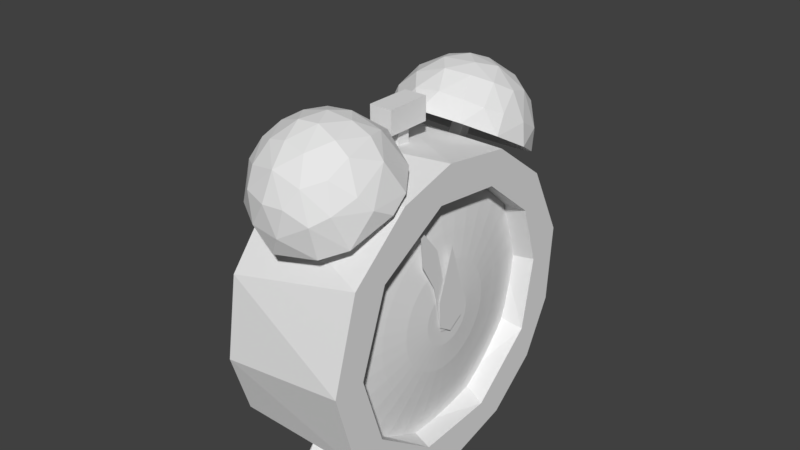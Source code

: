 # Source: AlarmClock.blend  (saved by Blender 2.80.75; exported with 4.5.12 LTS)
import bpy
from mathutils import Matrix  # noqa: F401  (used for matrix-valued properties, if any)

bpy.ops.wm.read_factory_settings(use_empty=True)
scene = bpy.context.scene
scene.name = 'Scene'

# ---- collections
col_collection_1 = bpy.data.collections.new('Collection 1'); scene.collection.children.link(col_collection_1)

# ---- materials (node trees are filled in below, after node groups)
mat_material = bpy.data.materials.new('Material')
mat_material.alpha_threshold = 0.0
mat_material.use_transparent_shadow = False
mat_material.roughness = 0.5
mat_material.line_color = (0.0, 0.0, 0.0, 1.0)
mat_pointer = bpy.data.materials.new('Pointer')
mat_pointer.alpha_threshold = 0.0
mat_pointer.use_transparent_shadow = False
mat_pointer.roughness = 0.5
mat_clock = bpy.data.materials.new('Clock')
mat_clock.alpha_threshold = 0.0
mat_clock.use_transparent_shadow = False
mat_clock.roughness = 0.5

# ---- material node trees

# ---- world
world_world = bpy.data.worlds.new('World'); scene.world = world_world
world_world.color = (0.05088, 0.05088, 0.05088)
world_world.use_sun_shadow = False
world_world.sun_shadow_jitter_overblur = 0.0
world_world.cycles.sampling_method = 'MANUAL'

# ---- meshes
me_plane = bpy.data.meshes.new('Plane')
me_plane.from_pydata([(-0.3345, -0.2359, -5.024e-08), (0.06053, -0.2183, 7.093e-08), (-0.3345, 0.2336, -5.024e-08), (0.06053, 0.216, 7.093e-08), (-1.056, -0.001141, 4.254e-09), (0.2004, -0.001141, 6.036e-08)], [], [(0, 1, 5, 3, 2, 4)])
me_plane.polygons.foreach_set('material_index', [1])
me_plane.materials.append(mat_material)
me_plane.materials.append(mat_pointer)
me_plane.use_remesh_preserve_volume = False
me_plane.use_remesh_preserve_attributes = False
me_plane.use_mirror_vertex_groups = False
me_plane.update()
me_cube_001 = bpy.data.meshes.new('Cube.001')
me_cube_001.from_pydata([(-0.5819, -1.159, -0.4083), (-0.5819, -1.159, 0.7754), (-0.5819, 1.159, -0.4083), (-0.5819, 1.159, 0.7754), (0.5819, -1.159, -0.4083), (0.5819, -1.159, 0.7754), (0.5819, 1.159, -0.4083), (0.5819, 1.159, 0.7754), (-0.2935, 0.3458, -0.4083), (-0.2935, -0.3458, -0.4083), (0.2935, 0.3458, -0.4083), (0.2935, -0.3458, -0.4083), (-0.2935, 0.3458, -1.373), (-0.2935, -0.3458, -1.373), (0.2935, 0.3458, -1.373), (0.2935, -0.3458, -1.373)], [], [(0, 1, 3, 2), (2, 3, 7, 6), (6, 7, 5, 4), (4, 5, 1, 0), (2, 6, 10, 8), (7, 3, 1, 5), (11, 9, 13, 15), (0, 2, 8, 9), (6, 4, 11, 10), (4, 0, 9, 11), (12, 14, 15, 13), (8, 10, 14, 12), (10, 11, 15, 14), (9, 8, 12, 13)])
me_cube_001.materials.append(mat_material)
me_cube_001.use_remesh_preserve_volume = False
me_cube_001.use_remesh_preserve_attributes = False
me_cube_001.use_mirror_vertex_groups = False
me_cube_001.update()
me_sphere_001 = bpy.data.meshes.new('Sphere.001')
me_sphere_001.from_pydata([(0.1112, 0.9555, -0.2199), (0.2038, 0.7431, 0.1232), (0.4546, 0.8709, -0.3221), (0.4218, 0.783, -0.05124), (0.1462, 0.4288, 0.3786), (0.5146, 0.5702, 0.123), (0.4804, 0.8988, -0.5263), (0.7442, 0.62, -0.2411), (0.1177, 0.1649, 0.4579), (0.6891, 0.3636, 0.1123), (0.8773, 0.4889, -0.5266), (0.9245, 0.2787, -0.2335), (0.4226, 0.2022, 0.3689), (0.7159, 0.06194, 0.1903), (0.9608, -0.09635, -0.2335), (1.012, 0.02517, -0.5265), (0.7443, -0.2301, 0.1123), (0.8523, -0.4467, -0.2258), (0.8879, -0.4733, -0.5271), (0.4046, -0.2332, 0.3697), (0.5931, -0.5002, 0.117), (0.6874, -0.6761, -0.2417), (0.2265, -0.5105, 0.3074), (0.352, -0.6952, 0.112), (0.4605, -0.8449, -0.2258), (0.5435, -0.8537, -0.5254), (0.1374, -0.9494, -0.2181), (-0.001512, -0.7938, 0.09986), (-0.02517, -1.012, -0.5265), (-0.2264, -0.9504, -0.2585), (0.1035, -0.04797, 0.473), (-0.03868, -0.2946, 0.4397), (-0.2091, -0.5955, 0.2656), (-0.436, -0.7615, -0.03528), (-0.4879, -0.8779, -0.5271), (-0.6628, -0.4397, 0.09837), (-0.7163, -0.6644, -0.2585), (-0.395, -0.252, 0.3669), (-0.9245, -0.2787, -0.2335), (-0.8376, -0.5631, -0.5255), (-0.6181, -0.1577, 0.2542), (-0.8733, -0.0529, -0.02958), (-1.02, 0.0489, -0.5246), (-0.4488, 0.1518, 0.3637), (-0.6936, 0.1279, 0.1918), (-0.8519, 0.2554, -0.05125), (-0.8077, 0.5529, -0.2726), (-0.8939, 0.4578, -0.5266), (-0.5983, 0.505, 0.1065), (-0.2231, 0.5387, -0.3768), (-0.5327, 0.8118, -0.2261), (-0.5609, -0.1701, -0.3765), (-0.2274, 0.1606, 0.4458), (-0.583, 0.8273, -0.5265), (0.03835, -0.5688, -0.3773), (-0.3413, 0.8171, -0.03926), (0.4818, -0.2752, -0.3778), (0.4918, 0.3067, -0.3769), (-0.2379, 0.55, 0.2908), (-0.07554, 0.767, 0.122), (-0.08026, 1.013, -0.5249), (-0.1806, -2.968, -1.136), (-0.03907, -2.7, -0.9258), (0.3642, -2.022, -0.9077), (0.2178, -1.759, -0.9712), (0.314, -2.642, -0.9543), (0.4928, -2.308, -0.9458), (0.5722, -2.557, -1.056), (0.7532, -1.916, -1.233), (0.1161, -2.954, -1.112), (0.82, -2.499, -1.282), (0.9671, -2.095, -1.543), (0.4259, -2.954, -1.231), (0.6344, -2.89, -1.366), (0.8521, -2.793, -1.756), (1.009, -2.253, -1.827), (0.9654, -2.577, -1.842), (0.5899, -3.058, -1.678), (0.7022, -2.94, -2.054), (0.8205, -2.563, -2.355), (0.5227, -2.693, -2.585), (0.2342, -3.171, -1.481), (0.3602, -3.193, -1.871), (0.5123, -3.015, -2.251), (0.2096, -3.181, -2.158), (0.1021, -2.992, -2.506), (-0.09354, -3.193, -2.178), (-0.07155, -2.764, -2.711), (-0.09317, -3.168, -1.414), (-0.0532, -3.262, -1.769), (-0.3239, -2.977, -2.458), (-0.6976, -2.62, -2.462), (-0.442, -3.124, -2.089), (-0.3674, -3.114, -1.455), (-0.4638, -3.148, -1.8), (-0.7163, -2.817, -2.269), (-0.9245, -2.646, -1.922), (-0.7467, -2.93, -1.759), (-0.9558, -2.407, -2.094), (-0.6315, -2.957, -1.463), (-0.8711, -2.584, -1.429), (-1.011, -2.189, -1.712), (-0.5689, -2.805, -1.206), (-0.6961, -2.379, -1.11), (-0.8709, -1.992, -1.369), (-0.4426, -2.201, -1.438), (-0.4065, -2.679, -1.01), (-0.517, -2.489, -1.938), (-0.5184, -2.081, -0.9752), (-0.3901, -1.784, -1.016), (-0.07342, -2.665, -2.243), (-0.2863, -2.425, -0.8727), (0.4575, -2.545, -2.035), (0.5217, -2.274, -1.566), (0.08051, -2.419, -0.8369), (-0.1033, -2.034, -0.8472), (0.1092, -2.108, -1.278), (-0.08275, -2.098, -2.006), (-0.08275, -2.488, -1.79), (-0.08275, -2.009, -1.851), (-0.08275, -2.399, -1.635), (0.09572, -2.098, -2.006), (0.09572, -2.488, -1.79), (0.09572, -2.009, -1.851), (0.09572, -2.399, -1.635), (-0.08275, -0.1121, -0.7606), (-0.08275, -0.12, -0.3145), (-0.08275, 0.06637, -0.7606), (-0.08275, 0.05847, -0.3145), (0.09572, -0.1121, -0.7606), (0.09572, -0.12, -0.3145), (0.09572, 0.06637, -0.7606), (0.09572, 0.05847, -0.3145)], [], [(60, 0, 6), (1, 3, 0), (1, 4, 5), (3, 7, 2), (8, 12, 4), (12, 9, 5), (7, 10, 6), (9, 11, 7), (12, 13, 9), (11, 15, 10), (13, 14, 11), (30, 19, 12), (12, 19, 13), (16, 17, 14), (19, 20, 16), (20, 21, 17), (23, 22, 27), (31, 32, 22), (27, 29, 26), (27, 32, 33), (28, 29, 34), (29, 33, 36), (31, 37, 32), (32, 37, 35), (32, 35, 33), (34, 36, 39), (37, 40, 35), (35, 38, 36), (31, 30, 52), (38, 42, 39), (35, 40, 41), (38, 41, 42), (52, 43, 37), (41, 44, 45), (42, 45, 46), (44, 43, 48), (48, 50, 46), (46, 53, 47), (43, 52, 58), (25, 56, 18), (60, 49, 53), (15, 57, 10), (42, 51, 39), (47, 51, 42), (18, 56, 15), (10, 57, 6), (47, 49, 51), (50, 55, 60), (50, 60, 53), (52, 30, 8), (59, 0, 55), (39, 51, 34), (77, 73, 72, 81), (53, 49, 47), (115, 114, 63), (62, 65, 114), (61, 88, 69), (62, 69, 65), (64, 63, 68), (65, 67, 66), (63, 66, 68), (69, 72, 65), (67, 70, 66), (70, 71, 68), (72, 73, 67), (69, 88, 81), (70, 73, 74), (76, 79, 75), (74, 77, 78), (77, 81, 82), (82, 83, 78), (79, 83, 80), (84, 85, 83), (84, 89, 86), (86, 90, 85), (86, 89, 92), (89, 88, 93), (92, 95, 90), (92, 94, 97), (93, 99, 94), (94, 99, 97), (97, 96, 95), (97, 99, 100), (97, 100, 96), (96, 101, 98), (99, 93, 102), (101, 100, 104), (100, 102, 103), (104, 103, 108), (61, 106, 102), (80, 112, 79), (108, 109, 104), (68, 113, 116), (106, 111, 103), (87, 110, 80), (79, 112, 75), (71, 113, 68), (101, 107, 98), (64, 116, 109), (106, 61, 62), (109, 105, 104), (91, 110, 87), (98, 107, 91), (104, 105, 101), (111, 115, 108), (68, 116, 64), (101, 105, 107), (109, 115, 64), (62, 114, 111), (0, 59, 1), (18, 15, 14, 17), (0, 3, 2), (0, 2, 6), (3, 1, 5), (3, 5, 7), (6, 2, 7), (4, 12, 5), (5, 9, 7), (7, 11, 10), (4, 1, 59, 58), (9, 13, 11), (11, 14, 15), (8, 30, 12), (13, 19, 16), (13, 16, 14), (21, 25, 18, 17), (16, 20, 17), (22, 23, 20, 19), (24, 21, 20, 23), (26, 24, 23, 27), (21, 24, 25), (30, 31, 19), (22, 19, 31), (26, 28, 25, 24), (26, 29, 28), (27, 22, 32), (27, 33, 29), (29, 36, 34), (33, 35, 36), (36, 38, 39), (37, 31, 52), (35, 41, 38), (37, 43, 40), (41, 40, 44), (42, 41, 45), (44, 40, 43), (42, 46, 47), (45, 44, 48), (45, 48, 46), (48, 43, 58), (53, 46, 50), (60, 6, 49), (48, 58, 55), (25, 28, 54), (48, 55, 50), (28, 34, 54), (6, 57, 49), (25, 54, 56), (34, 51, 54), (52, 8, 4), (52, 4, 58), (55, 58, 59), (15, 56, 57), (60, 55, 0), (56, 54, 51, 49, 57), (64, 115, 63), (114, 65, 66), (114, 66, 63), (65, 72, 67), (68, 66, 70), (67, 73, 70), (72, 69, 81), (70, 74, 76), (71, 70, 76), (75, 71, 76), (73, 77, 74), (78, 79, 76, 74), (91, 87, 90, 95), (78, 83, 79), (77, 82, 78), (81, 89, 82), (83, 82, 84), (82, 89, 84), (80, 83, 85), (80, 85, 87), (89, 81, 88), (84, 86, 85), (87, 85, 90), (86, 92, 90), (98, 91, 95, 96), (92, 89, 94), (89, 93, 94), (92, 97, 95), (96, 100, 101), (99, 102, 100), (93, 88, 61), (102, 93, 61), (104, 100, 103), (103, 102, 106), (109, 116, 105), (71, 75, 113), (103, 111, 108), (106, 62, 111), (109, 108, 115), (111, 114, 115), (75, 112, 113), (80, 110, 112), (91, 107, 110), (61, 69, 62), (110, 107, 105, 116, 113, 112), (117, 118, 120, 119), (119, 120, 124, 123), (123, 124, 122, 121), (121, 122, 118, 117), (119, 123, 121, 117), (124, 120, 118, 122), (125, 126, 128, 127), (127, 128, 132, 131), (131, 132, 130, 129), (129, 130, 126, 125), (127, 131, 129, 125), (132, 128, 126, 130)])
me_sphere_001.materials.append(mat_material)
me_sphere_001.use_remesh_preserve_volume = False
me_sphere_001.use_remesh_preserve_attributes = False
me_sphere_001.use_mirror_vertex_groups = False
me_sphere_001.update()
me_cylinder_002 = bpy.data.meshes.new('Cylinder.002')
me_cylinder_002.from_pydata([(5.064e-08, 1.0, -0.3293), (-5.064e-08, 1.0, 0.3293), (0.1951, 0.9808, -0.3293), (0.1951, 0.9808, 0.3293), (0.3827, 0.9239, -0.3293), (0.3827, 0.9239, 0.3293), (0.5556, 0.8315, -0.3293), (0.5556, 0.8315, 0.3293), (0.7071, 0.7071, -0.3293), (0.7071, 0.7071, 0.3293), (0.8315, 0.5556, -0.3293), (0.8315, 0.5556, 0.3293), (0.9239, 0.3827, -0.3293), (0.9239, 0.3827, 0.3293), (0.9808, 0.1951, -0.3293), (0.9808, 0.1951, 0.3293), (1.0, 7.55e-08, -0.3293), (1.0, 7.55e-08, 0.3293), (0.9808, -0.1951, -0.3293), (0.9808, -0.1951, 0.3293), (0.9239, -0.3827, -0.3293), (0.9239, -0.3827, 0.3293), (0.8315, -0.5556, -0.3293), (0.8315, -0.5556, 0.3293), (0.7071, -0.7071, -0.3293), (0.7071, -0.7071, 0.3293), (0.5556, -0.8315, -0.3293), (0.5556, -0.8315, 0.3293), (0.3827, -0.9239, -0.3293), (0.3827, -0.9239, 0.3293), (0.1951, -0.9808, -0.3293), (0.1951, -0.9808, 0.3293), (-2.752e-07, -1.0, -0.3293), (-3.765e-07, -1.0, 0.3293), (-0.1951, -0.9808, -0.3293), (-0.1951, -0.9808, 0.3293), (-0.3827, -0.9239, -0.3293), (-0.3827, -0.9239, 0.3293), (-0.5556, -0.8315, -0.3293), (-0.5556, -0.8315, 0.3293), (-0.7071, -0.7071, -0.3293), (-0.7071, -0.7071, 0.3293), (-0.8315, -0.5556, -0.3293), (-0.8315, -0.5556, 0.3293), (-0.9239, -0.3827, -0.3293), (-0.9239, -0.3827, 0.3293), (-0.9808, -0.1951, -0.3293), (-0.9808, -0.1951, 0.3293), (-1.0, 9.656e-07, -0.3293), (-1.0, 9.656e-07, 0.3293), (-0.9808, 0.1951, -0.3293), (-0.9808, 0.1951, 0.3293), (-0.9239, 0.3827, -0.3293), (-0.9239, 0.3827, 0.3293), (-0.8315, 0.5556, -0.3293), (-0.8315, 0.5556, 0.3293), (-0.7071, 0.7071, -0.3293), (-0.7071, 0.7071, 0.3293), (-0.5556, 0.8315, -0.3293), (-0.5556, 0.8315, 0.3293), (-0.3827, 0.9239, -0.3293), (-0.3827, 0.9239, 0.3293), (-0.1951, 0.9808, -0.3293), (-0.1951, 0.9808, 0.3293), (0.0428, 0.2152, 0.4465), (4.434e-08, 0.2194, 0.4465), (0.08396, 0.2027, 0.4465), (0.1219, 0.1824, 0.4465), (0.1551, 0.1551, 0.4465), (0.1824, 0.1219, 0.4465), (0.2027, 0.08396, 0.4465), (0.2152, 0.0428, 0.4465), (0.2194, 2.566e-07, 0.4465), (0.2152, -0.0428, 0.4465), (0.2027, -0.08396, 0.4465), (0.1824, -0.1219, 0.4465), (0.1551, -0.1551, 0.4465), (0.1219, -0.1824, 0.4465), (0.08396, -0.2027, 0.4465), (0.0428, -0.2152, 0.4465), (-2.714e-08, -0.2194, 0.4465), (-0.0428, -0.2152, 0.4465), (-0.08396, -0.2027, 0.4465), (-0.1219, -0.1824, 0.4465), (-0.1551, -0.1551, 0.4465), (-0.1824, -0.1219, 0.4465), (-0.2027, -0.08396, 0.4465), (-0.2152, -0.0428, 0.4465), (-0.2194, 4.519e-07, 0.4465), (-0.2152, 0.0428, 0.4465), (-0.2027, 0.08396, 0.4465), (-0.1824, 0.1219, 0.4465), (-0.1551, 0.1551, 0.4465), (-0.1219, 0.1824, 0.4465), (-0.08396, 0.2027, 0.4465), (-0.0428, 0.2152, 0.4465), (0.0837, 0.4208, 0.429), (1.774e-08, 0.429, 0.429), (0.1642, 0.3964, 0.429), (0.2383, 0.3567, 0.429), (0.3034, 0.3034, 0.429), (0.3567, 0.2383, 0.429), (0.3964, 0.1642, 0.429), (0.4208, 0.0837, 0.429), (0.429, 2.028e-07, 0.429), (0.4208, -0.0837, 0.429), (0.3964, -0.1642, 0.429), (0.3567, -0.2383, 0.429), (0.3034, -0.3034, 0.429), (0.2383, -0.3567, 0.429), (0.1642, -0.3964, 0.429), (0.0837, -0.4208, 0.429), (-1.221e-07, -0.429, 0.429), (-0.0837, -0.4208, 0.429), (-0.1642, -0.3964, 0.429), (-0.2383, -0.3567, 0.429), (-0.3034, -0.3034, 0.429), (-0.3567, -0.2383, 0.429), (-0.3964, -0.1642, 0.429), (-0.4208, -0.0837, 0.429), (-0.429, 5.847e-07, 0.429), (-0.4208, 0.0837, 0.429), (-0.3964, 0.1642, 0.429), (-0.3567, 0.2384, 0.429), (-0.3034, 0.3034, 0.429), (-0.2383, 0.3567, 0.429), (-0.1642, 0.3964, 0.429), (-0.0837, 0.4208, 0.429), (0.1255, 0.6308, 0.3976), (0.1681, 0.8451, 0.3585), (-3.447e-08, 0.8617, 0.3585), (-8.372e-09, 0.6431, 0.3976), (0.2461, 0.5942, 0.3976), (0.3297, 0.7961, 0.3585), (0.3573, 0.5348, 0.3976), (0.4787, 0.7164, 0.3585), (0.4548, 0.4548, 0.3976), (0.6093, 0.6093, 0.3585), (0.5348, 0.3573, 0.3976), (0.7164, 0.4787, 0.3585), (0.5942, 0.2461, 0.3976), (0.7961, 0.3297, 0.3585), (0.6308, 0.1255, 0.3976), (0.8451, 0.1681, 0.3585), (0.6431, 1.529e-07, 0.3976), (0.8617, 1.045e-07, 0.3585), (0.6308, -0.1255, 0.3976), (0.8451, -0.1681, 0.3585), (0.5942, -0.2461, 0.3976), (0.7961, -0.3297, 0.3585), (0.5348, -0.3573, 0.3976), (0.7164, -0.4787, 0.3585), (0.4548, -0.4548, 0.3976), (0.6093, -0.6093, 0.3585), (0.3573, -0.5348, 0.3976), (0.4787, -0.7164, 0.3585), (0.2461, -0.5942, 0.3976), (0.3297, -0.7961, 0.3585), (0.1255, -0.6308, 0.3976), (0.1681, -0.8451, 0.3585), (-2.179e-07, -0.6431, 0.3976), (-3.152e-07, -0.8617, 0.3585), (-0.1255, -0.6308, 0.3976), (-0.1681, -0.8451, 0.3585), (-0.2461, -0.5942, 0.3976), (-0.3297, -0.7961, 0.3585), (-0.3573, -0.5348, 0.3976), (-0.4787, -0.7164, 0.3585), (-0.4548, -0.4548, 0.3976), (-0.6093, -0.6093, 0.3585), (-0.5348, -0.3573, 0.3976), (-0.7164, -0.4787, 0.3585), (-0.5942, -0.2461, 0.3976), (-0.7961, -0.3297, 0.3585), (-0.6308, -0.1255, 0.3976), (-0.8451, -0.1681, 0.3585), (-0.6431, 7.253e-07, 0.3976), (-0.8617, 8.714e-07, 0.3585), (-0.6308, 0.1255, 0.3976), (-0.8451, 0.1681, 0.3585), (-0.5942, 0.2461, 0.3976), (-0.7961, 0.3297, 0.3585), (-0.5348, 0.3573, 0.3976), (-0.7164, 0.4787, 0.3585), (-0.4548, 0.4548, 0.3976), (-0.6093, 0.6093, 0.3585), (-0.3573, 0.5348, 0.3976), (-0.4787, 0.7164, 0.3585), (-0.2461, 0.5942, 0.3976), (-0.3297, 0.7961, 0.3585), (-0.1255, 0.6308, 0.3976), (-0.1681, 0.8451, 0.3585)], [], [(0, 1, 3, 2), (2, 3, 5, 4), (4, 5, 7, 6), (6, 7, 9, 8), (8, 9, 11, 10), (10, 11, 13, 12), (12, 13, 15, 14), (14, 15, 17, 16), (16, 17, 19, 18), (18, 19, 21, 20), (20, 21, 23, 22), (22, 23, 25, 24), (24, 25, 27, 26), (26, 27, 29, 28), (28, 29, 31, 30), (30, 31, 33, 32), (32, 33, 35, 34), (34, 35, 37, 36), (36, 37, 39, 38), (38, 39, 41, 40), (40, 41, 43, 42), (42, 43, 45, 44), (44, 45, 47, 46), (46, 47, 49, 48), (48, 49, 51, 50), (50, 51, 53, 52), (52, 53, 55, 54), (54, 55, 57, 56), (56, 57, 59, 58), (58, 59, 61, 60), (100, 99, 67, 68), (60, 61, 63, 62), (62, 63, 1, 0), (0, 2, 4, 6, 8, 10, 12, 14, 16, 18, 20, 22, 24, 26, 28, 30, 32, 34, 36, 38, 40, 42, 44, 46, 48, 50, 52, 54, 56, 58, 60, 62), (178, 176, 120, 121), (109, 108, 76, 77), (118, 117, 85, 86), (127, 126, 94, 95), (105, 104, 72, 73), (114, 113, 81, 82), (123, 122, 90, 91), (101, 100, 68, 69), (110, 109, 77, 78), (119, 118, 86, 87), (98, 96, 64, 66), (136, 134, 99, 100), (106, 105, 73, 74), (115, 114, 82, 83), (124, 123, 91, 92), (102, 101, 69, 70), (111, 110, 78, 79), (120, 119, 87, 88), (131, 190, 127, 97), (107, 106, 74, 75), (116, 115, 83, 84), (125, 124, 92, 93), (103, 102, 70, 71), (112, 111, 79, 80), (121, 120, 88, 89), (99, 98, 66, 67), (108, 107, 75, 76), (117, 116, 84, 85), (126, 125, 93, 94), (104, 103, 71, 72), (113, 112, 80, 81), (122, 121, 89, 90), (64, 65, 95, 94, 93, 92, 91, 90, 89, 88, 87, 86, 85, 84, 83, 82, 81, 80, 79, 78, 77, 76, 75, 74, 73, 72, 71, 70, 69, 68, 67, 66), (152, 150, 107, 108), (180, 178, 121, 122), (154, 152, 108, 109), (182, 180, 122, 123), (156, 154, 109, 110), (184, 182, 123, 124), (158, 156, 110, 111), (186, 184, 124, 125), (160, 158, 111, 112), (3, 1, 130, 129), (188, 186, 125, 126), (162, 160, 112, 113), (97, 127, 95, 65), (190, 188, 126, 127), (164, 162, 113, 114), (138, 136, 100, 101), (166, 164, 114, 115), (140, 138, 101, 102), (168, 166, 115, 116), (142, 140, 102, 103), (134, 132, 98, 99), (170, 168, 116, 117), (144, 142, 103, 104), (172, 170, 117, 118), (146, 144, 104, 105), (174, 172, 118, 119), (148, 146, 105, 106), (176, 174, 119, 120), (150, 148, 106, 107), (5, 3, 129, 133), (128, 131, 97, 96), (7, 5, 133, 135), (9, 7, 135, 137), (11, 9, 137, 139), (13, 11, 139, 141), (15, 13, 141, 143), (17, 15, 143, 145), (19, 17, 145, 147), (21, 19, 147, 149), (23, 21, 149, 151), (25, 23, 151, 153), (27, 25, 153, 155), (29, 27, 155, 157), (31, 29, 157, 159), (33, 31, 159, 161), (35, 33, 161, 163), (37, 35, 163, 165), (39, 37, 165, 167), (41, 39, 167, 169), (43, 41, 169, 171), (45, 43, 171, 173), (47, 45, 173, 175), (49, 47, 175, 177), (51, 49, 177, 179), (53, 51, 179, 181), (55, 53, 181, 183), (57, 55, 183, 185), (59, 57, 185, 187), (61, 59, 187, 189), (63, 61, 189, 191), (1, 63, 191, 130), (96, 97, 65, 64), (129, 130, 131, 128), (133, 129, 128, 132), (135, 133, 132, 134), (137, 135, 134, 136), (139, 137, 136, 138), (141, 139, 138, 140), (143, 141, 140, 142), (145, 143, 142, 144), (147, 145, 144, 146), (149, 147, 146, 148), (151, 149, 148, 150), (153, 151, 150, 152), (155, 153, 152, 154), (157, 155, 154, 156), (159, 157, 156, 158), (161, 159, 158, 160), (163, 161, 160, 162), (165, 163, 162, 164), (167, 165, 164, 166), (169, 167, 166, 168), (171, 169, 168, 170), (173, 171, 170, 172), (175, 173, 172, 174), (177, 175, 174, 176), (179, 177, 176, 178), (181, 179, 178, 180), (183, 181, 180, 182), (185, 183, 182, 184), (187, 185, 184, 186), (189, 187, 186, 188), (191, 189, 188, 190), (130, 191, 190, 131), (132, 128, 96, 98)])
me_cylinder_002.polygons.foreach_set('material_index', [1, 1, 1, 1, 1, 1, 1, 1, 1, 1, 1, 1, 1, 1, 1, 1, 1, 1, 1, 1, 1, 1, 1, 1, 1, 1, 1, 1, 1, 1, 1, 1, 1, 1, 1, 1, 1, 1, 1, 1, 1, 1, 1, 1, 1, 1, 1, 1, 1, 1, 1, 1, 1, 1, 1, 1, 1, 1, 1, 1, 1, 1, 1, 1, 1, 1, 1, 1, 1, 1, 1, 1, 1, 1, 1, 1, 1, 1, 1, 1, 1, 1, 1, 1, 1, 1, 1, 1, 1, 1, 1, 1, 1, 1, 1, 1, 1, 1, 1, 1, 1, 1, 1, 1, 1, 1, 1, 1, 1, 1, 1, 1, 1, 1, 1, 1, 1, 1, 1, 1, 1, 1, 1, 1, 1, 1, 1, 1, 1, 1, 1, 1, 1, 1, 1, 1, 1, 1, 1, 1, 1, 1, 1, 1, 1, 1, 1, 1, 1, 1, 1, 1, 1, 1, 1, 1, 1, 1, 1, 1, 1, 1])
me_cylinder_002.materials.append(mat_material)
me_cylinder_002.materials.append(mat_clock)
me_cylinder_002.use_remesh_preserve_volume = False
me_cylinder_002.use_remesh_preserve_attributes = False
me_cylinder_002.use_mirror_vertex_groups = False
me_cylinder_002.update()
me_cylinder_001 = bpy.data.meshes.new('Cylinder.001')
me_cylinder_001.from_pydata([(1.186, 1.182, 0.0182), (0.9223, -0.7592, -0.05528), (0.9156, -0.7661, 0.0638), (1.267, -1.056, 0.07087), (1.217, -1.115, 0.094), (0.8561, -0.8265, 0.09326), (1.165, -1.178, 0.01936), (0.8123, -0.871, 0.05761), (1.191, -1.148, -0.07426), (0.8009, -0.8826, -0.03758), (1.235, -1.094, -0.09327), (0.8561, -0.8265, -0.09326), (1.275, -1.046, -0.05746), (1.287, -1.032, 0.00915), (0.7602, 0.8854, -0.009181), (0.772, 0.8707, 0.05758), (1.217, 1.144, 0.0868), (1.278, 1.068, 0.07763), (0.8111, 0.8219, 0.09326), (0.8545, 0.7678, 0.07433), (1.301, 1.038, 0.00918), (0.8757, 0.7413, 0.0182), (0.8695, 0.749, -0.04664), (1.283, 1.061, -0.07296), (1.228, 1.13, -0.09069), (0.8284, 0.8004, -0.09398), (1.193, 1.175, -0.04664), (0.7799, 0.8608, -0.07097)], [], [(2, 3, 13), (27, 26, 24), (25, 24, 23), (7, 6, 4), (22, 23, 20), (6, 9, 8), (16, 18, 17), (8, 11, 10), (10, 1, 12), (0, 15, 16), (14, 0, 26), (12, 1, 13), (4, 3, 2, 5), (27, 25, 22, 21, 19, 18, 15, 14), (1, 2, 13), (27, 14, 26), (25, 27, 24), (21, 20, 17, 19), (22, 25, 23), (5, 7, 4), (21, 22, 20), (7, 9, 6), (17, 18, 19), (8, 9, 11), (16, 15, 18), (10, 11, 1), (16, 17, 20, 23, 24, 26, 0), (0, 14, 15), (5, 2, 1, 11, 9, 7), (13, 3, 4, 6, 8, 10, 12)])
me_cylinder_001.materials.append(mat_material)
me_cylinder_001.use_remesh_preserve_volume = False
me_cylinder_001.use_remesh_preserve_attributes = False
me_cylinder_001.use_mirror_vertex_groups = False
me_cylinder_001.update()
me_cylinder = bpy.data.meshes.new('Cylinder')
me_cylinder.from_pydata([(-0.2429, 1.221, 0.5238), (0.6637, 1.049, -0.4664), (0.357, 1.177, 0.5238), (0.7827, 0.9538, 0.5238), (1.076, 0.5995, -0.4664), (1.096, 0.5614, 0.5238), (1.228, 0.1209, -0.4664), (1.102, -0.5892, -0.4664), (1.241, -0.03087, 0.5238), (1.076, -0.5995, 0.5238), (0.5995, -1.076, -0.4664), (0.6637, -1.049, 0.5238), (0.1209, -1.228, -0.4664), (7.035e-08, -1.238, 0.5238), (-0.5034, -1.135, -0.4664), (-0.9506, -0.7801, -0.4664), (-0.6917, -1.035, 0.5238), (-1.211, -0.2723, -0.4664), (-1.096, -0.5614, 0.5238), (-1.228, -0.0992, 0.5238), (-1.15, 0.4764, -0.4664), (-1.144, 0.4737, 0.5238), (-0.7645, 0.9656, -0.4664), (-0.7979, 0.9382, 0.5238), (-0.1225, 1.244, -0.4664), (-0.07793, 0.9644, 0.5238), (0.4889, 0.8558, 0.5238), (0.9098, 0.3506, 0.5238), (0.9396, -0.285, 0.5238), (0.5617, -0.797, 0.5238), (-1.813e-07, -0.978, 0.5238), (-0.6229, -0.759, 0.5238), (-0.9592, -0.1908, 0.5238), (-0.8984, 0.3721, 0.5238), (-0.5434, 0.8132, 0.5238), (-0.02425, 0.9747, 0.2376), (0.4569, 0.8548, 0.2376), (0.866, 0.4629, 0.2376), (0.9607, -0.1664, 0.2376), (0.7064, -0.6721, 0.2376), (0.2139, -0.9513, 0.2376), (-0.2646, -0.9306, 0.2376), (-0.6916, -0.6916, 0.2376), (-0.9772, -0.09624, 0.2376), (-0.8548, 0.4569, 0.2376), (-0.5402, 0.8085, 0.2376)], [], [(2, 1, 24), (6, 8, 7), (4, 1, 3, 5), (11, 10, 7), (12, 13, 14), (14, 16, 15), (18, 17, 15), (18, 32, 19), (8, 28, 9), (5, 27, 8), (2, 26, 3), (16, 31, 18), (18, 31, 32), (0, 34, 25), (25, 35, 26), (26, 36, 37), (30, 41, 31), (26, 37, 27), (32, 43, 33), (0, 2, 24), (1, 2, 3), (6, 4, 5, 8), (12, 10, 11, 13), (8, 9, 7), (9, 11, 7), (20, 17, 19, 21), (14, 13, 16), (16, 18, 15), (18, 19, 17), (23, 22, 20, 21), (0, 24, 22, 23), (17, 20, 22, 24, 1, 4, 6, 7, 10, 12, 14, 15), (26, 2, 0, 25), (33, 34, 23, 21), (30, 13, 11, 29), (32, 33, 21, 19), (29, 11, 9, 28), (31, 16, 13, 30), (0, 23, 34), (8, 27, 28), (26, 27, 5, 3), (44, 45, 34, 33), (41, 40, 39, 38, 37, 36, 35, 45, 44, 43, 42), (29, 39, 40), (35, 25, 34, 45), (30, 29, 40), (26, 35, 36), (30, 40, 41), (38, 28, 27, 37), (31, 41, 42), (42, 43, 32, 31), (28, 38, 39), (29, 28, 39), (33, 43, 44)])
me_cylinder.materials.append(mat_material)
me_cylinder.use_remesh_preserve_volume = False
me_cylinder.use_remesh_preserve_attributes = False
me_cylinder.use_mirror_vertex_groups = False
me_cylinder.update()
me_plane_001 = bpy.data.meshes.new('Plane.001')
me_plane_001.from_pydata([(-1.099, -0.1588, 7.449e-09), (0.09041, -0.2188, 6.867e-08), (-1.099, 0.1556, 7.449e-09), (0.09041, 0.2156, 6.867e-08), (-1.628, -0.001564, 4.741e-08), (0.2303, -0.001564, 5.811e-08), (-0.642, -0.09507, 4.847e-08), (-0.642, 0.09194, 4.847e-08)], [], [(6, 1, 5, 3, 7), (0, 6, 7, 2, 4)])
me_plane_001.materials.append(mat_pointer)
me_plane_001.use_remesh_preserve_volume = False
me_plane_001.use_remesh_preserve_attributes = False
me_plane_001.use_mirror_vertex_groups = False
me_plane_001.update()

# ---- objects
ob_hourpointer = bpy.data.objects.new('HourPointer', me_plane)
ob_hammer = bpy.data.objects.new('Hammer', me_cube_001)
ob_bells = bpy.data.objects.new('Bells', me_sphere_001)
ob_clock = bpy.data.objects.new('Clock', me_cylinder_002)
ob_legs = bpy.data.objects.new('Legs', me_cylinder_001)
ob_frame = bpy.data.objects.new('Frame', me_cylinder)
ob_minutepointer = bpy.data.objects.new('MinutePointer', me_plane_001)

# ---- transforms, parenting, visibility, modifiers, constraints
ob_hourpointer.location = (0.4702, 0.01018, -0.002995)
ob_hourpointer.rotation_euler = (-0.0, 1.571, 0.0)
ob_hourpointer.scale = (0.5393, 0.5393, 0.5393)
ob_hourpointer.lineart.crease_threshold = 0.0
ob_hammer.location = (0.0, 0.0, 1.39)
ob_hammer.scale = (0.1562, 0.1562, 0.1562)
ob_hammer.lineart.crease_threshold = 0.0
ob_bells.location = (0.0, 0.8442, 1.336)
ob_bells.rotation_euler = (-0.5236, -0.0, 0.0)
ob_bells.scale = (0.5373, 0.5373, 0.5373)
ob_bells.lineart.crease_threshold = 0.0
ob_clock.location = (0.0, 0.0, 0.0)
ob_clock.rotation_euler = (-0.0, 1.571, 0.0)
ob_clock.lineart.crease_threshold = 0.0
ob_legs.location = (0.0, 0.0, 0.0)
ob_legs.rotation_euler = (-0.0, 1.571, 0.0)
ob_legs.lineart.crease_threshold = 0.0
ob_frame.location = (0.0, 0.0, 0.0)
ob_frame.rotation_euler = (-0.0, 1.571, 0.0)
ob_frame.lineart.crease_threshold = 0.0
ob_minutepointer.location = (0.4569, 0.01137, 0.004996)
ob_minutepointer.rotation_euler = (-1.571, 1.963, -1.571)
ob_minutepointer.scale = (0.5393, 0.5393, 0.5393)
ob_minutepointer.lineart.crease_threshold = 0.0

# ---- collection membership
col_collection_1.objects.link(ob_hourpointer)
col_collection_1.objects.link(ob_hammer)
col_collection_1.objects.link(ob_bells)
col_collection_1.objects.link(ob_clock)
col_collection_1.objects.link(ob_legs)
col_collection_1.objects.link(ob_frame)
col_collection_1.objects.link(ob_minutepointer)

# ---- scene / render settings (as saved in the file)
scene.frame_start = 1; scene.frame_end = 250; scene.frame_set(1)
scene.render.engine = 'BLENDER_EEVEE_NEXT'
scene.render.resolution_percentage = 50
scene.render.dither_intensity = 0.0
scene.cycles.use_denoising = False
scene.cycles.samples = 128
scene.cycles.sampling_pattern = 'TABULATED_SOBOL'
scene.cycles.light_sampling_threshold = 0.0
scene.cycles.use_adaptive_sampling = False
scene.cycles.use_light_tree = False
scene.cycles.blur_glossy = 0.0
scene.cycles.sample_clamp_indirect = 0.0
scene.view_settings.view_transform = 'Standard'
bpy.context.view_layer.update()

# ---- added for rendering (the .blend has no active camera and no usable light): camera, sun
cam_auto = bpy.data.cameras.new('AutoCamera')
cam_auto.lens = 50.0
cam_auto.sensor_width = 36.0
cam_auto.clip_end = 1000.0
ob_auto_camera = bpy.data.objects.new('AutoCamera', cam_auto)
scene.collection.objects.link(ob_auto_camera)
ob_auto_camera.location = (4.45664, -5.33016, 4.13247)
ob_auto_camera.rotation_euler = (1.09748, -7.21219e-08, 0.694738)
scene.camera = ob_auto_camera
light_auto_sun = bpy.data.lights.new('AutoSun', 'SUN')
light_auto_sun.energy = 3.0
light_auto_sun.angle = 0.0523599
ob_auto_sun = bpy.data.objects.new('AutoSun', light_auto_sun)
scene.collection.objects.link(ob_auto_sun)
ob_auto_sun.rotation_euler = (0.872665, 0.174533, 0.523599)
bpy.context.view_layer.update()
